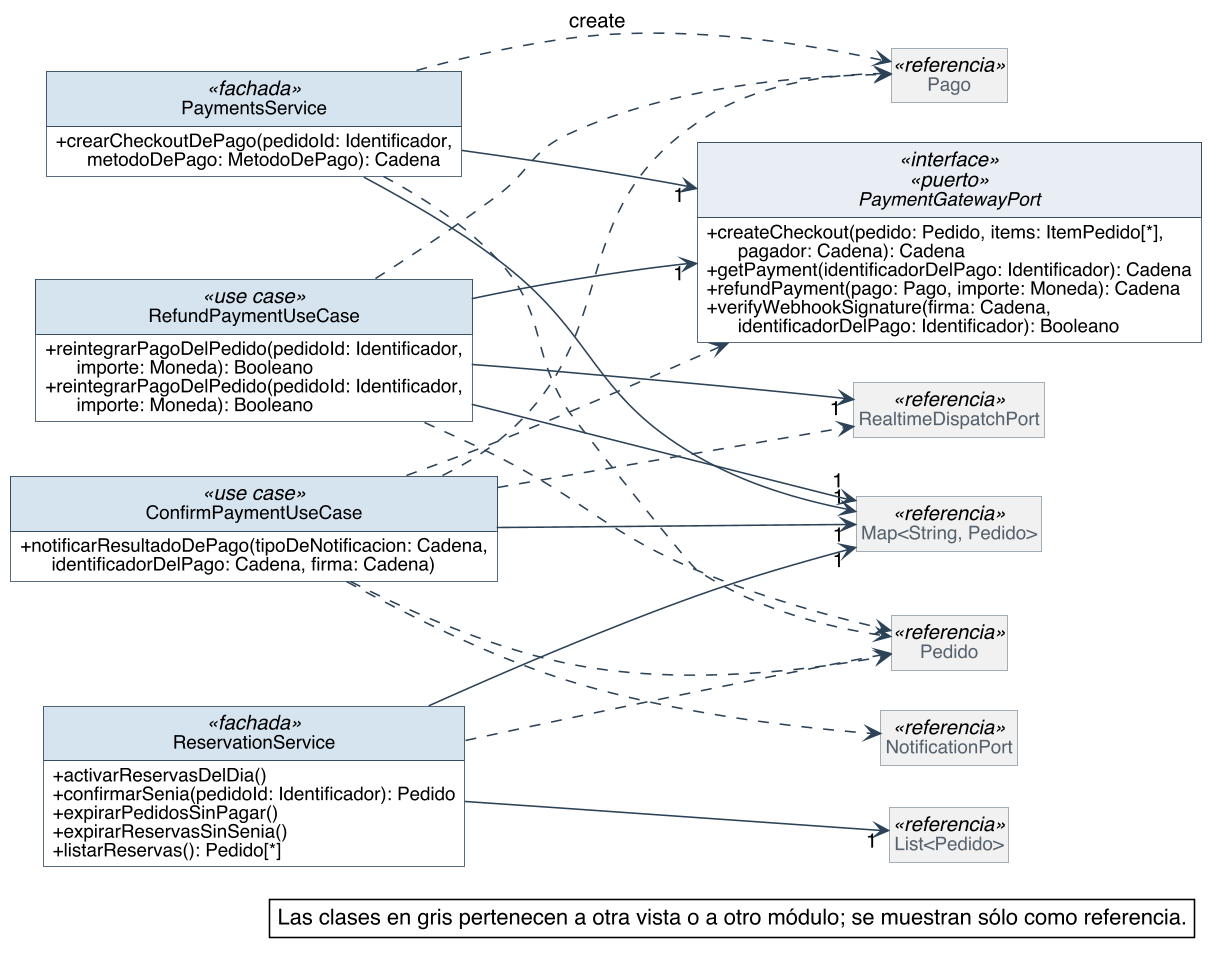

The diagram above was rendered by PlantUML. Its source (embedded in the PNG):
@startuml
skinparam backgroundColor #FFFFFF
skinparam shadowing false
skinparam defaultFontName Helvetica
skinparam defaultFontSize 13
skinparam dpi 150
skinparam nodesep 40
skinparam ranksep 55
skinparam classAttributeIconSize 0
skinparam roundCorner 0
skinparam genericDisplay old
skinparam class {
  BorderColor #2C4257
  BackgroundColor #FFFFFF
  ArrowColor #2C4257
  FontSize 14
  AttributeFontSize 12
  HeaderBackgroundColor #E8EEF3
}
skinparam class<<referencia>> {
  BackgroundColor #F1F1F1
  BorderColor #8A97A3
  FontColor #55616C
}
skinparam class<<fachada>> {
  HeaderBackgroundColor #D6E4F0
}
skinparam class<<use case>> {
  HeaderBackgroundColor #D6E4F0
}
skinparam class<<fabricación pura>> {
  HeaderBackgroundColor #F3E9CF
}
skinparam class<<colección>> {
  HeaderBackgroundColor #E6E6E6
}
skinparam class<<adaptador>> {
  HeaderBackgroundColor #DCEBDD
}
skinparam interface {
  BorderColor #2C4257
  BackgroundColor #FFFFFF
  HeaderBackgroundColor #DCEBDD
  FontSize 14
  AttributeFontSize 12
}
skinparam note {
  BackgroundColor #FFFFFF
  BorderColor #2C4257
}
skinparam packageStyle rectangle
skinparam package {
  BorderColor #8A97A3
  FontSize 13
  FontColor #55616C
}
hide circle
hide empty members

left to right direction
skinparam nodesep 25
skinparam ranksep 90
class PaymentsService <<fachada>> {
  + crearCheckoutDePago(pedidoId: Identificador,\n      metodoDePago: MetodoDePago): Cadena
}
interface PaymentGatewayPort <<interface>> <<puerto>> {
  + createCheckout(pedido: Pedido, items: ItemPedido[*],\n      pagador: Cadena): Cadena
  + getPayment(identificadorDelPago: Identificador): Cadena
  + refundPayment(pago: Pago, importe: Moneda): Cadena
  + verifyWebhookSignature(firma: Cadena,\n      identificadorDelPago: Identificador): Booleano
}
class RefundPaymentUseCase <<use case>> {
  + reintegrarPagoDelPedido(pedidoId: Identificador,\n      importe: Moneda): Booleano
}
class ConfirmPaymentUseCase <<use case>> {
  + notificarResultadoDePago(tipoDeNotificacion: Cadena,\n      identificadorDelPago: Cadena, firma: Cadena)
}
class RefundPaymentUseCase <<use case>> {
  + reintegrarPagoDelPedido(pedidoId: Identificador,\n      importe: Moneda): Booleano
}
class ReservationService <<fachada>> {
  + activarReservasDelDia()
  + confirmarSenia(pedidoId: Identificador): Pedido
  + expirarPedidosSinPagar()
  + expirarReservasSinSenia()
  + listarReservas(): Pedido[*]
}
class "Map<String, Pedido>" as Map_String_Pedido <<referencia>>
class RealtimeDispatchPort <<referencia>>
class "List<Pedido>" as List_Pedido <<referencia>>
class Pago <<referencia>>
class Pedido <<referencia>>
class NotificationPort <<referencia>>

ConfirmPaymentUseCase --> "1" Map_String_Pedido
PaymentsService --> "1" Map_String_Pedido
PaymentsService --> "1" PaymentGatewayPort
RefundPaymentUseCase --> "1" Map_String_Pedido
RefundPaymentUseCase --> "1" PaymentGatewayPort
RefundPaymentUseCase --> "1" RealtimeDispatchPort
ReservationService --> "1" List_Pedido
ReservationService --> "1" Map_String_Pedido
ConfirmPaymentUseCase ..> NotificationPort
ConfirmPaymentUseCase ..> Pago
ConfirmPaymentUseCase ..> PaymentGatewayPort
ConfirmPaymentUseCase ..> Pedido
ConfirmPaymentUseCase ..> RealtimeDispatchPort
PaymentsService ..> Pago : «create»
PaymentsService ..> Pedido
RefundPaymentUseCase ..> Pago
RefundPaymentUseCase ..> Pedido
ReservationService ..> Pedido

legend bottom right
  Las clases en gris pertenecen a otra vista o a otro módulo; se muestran sólo como referencia.
endlegend
@enduml